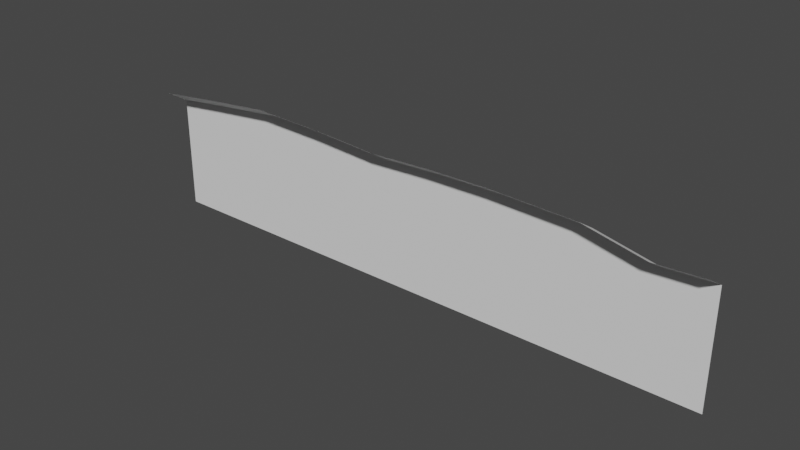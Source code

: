 # Source: FloorTrimA.blend  (saved by Blender 4.3.32; exported with 4.5.12 LTS)
import bpy
from mathutils import Matrix  # noqa: F401  (used for matrix-valued properties, if any)

bpy.ops.wm.read_factory_settings(use_empty=True)
scene = bpy.context.scene
scene.name = 'Scene'

# ---- world
world_world = bpy.data.worlds.new('World'); scene.world = world_world
world_world.use_nodes = True; world_world.node_tree.nodes.clear()
_N = world_world.node_tree.nodes; _L = world_world.node_tree.links
n0 = _N.new('ShaderNodeOutputWorld'); n0.name = 'World Output'; n0.location = (300, 300)
n1 = _N.new('ShaderNodeBackground'); n1.name = 'Background'; n1.location = (10, 300)
n1.inputs[0].default_value = (0.05088, 0.05088, 0.05088, 1.0)
_L.new(n1.outputs[0], n0.inputs[0])
n0.is_active_output = True
world_world.color = (0.05088, 0.05088, 0.05088)
world_world.use_sun_shadow = False
world_world.sun_shadow_jitter_overblur = 0.0

# ---- meshes
me_plane = bpy.data.meshes.new('Plane')
me_plane.from_pydata([(-1.0, -5.662e-09, 0.075), (1.0, -5.662e-09, 0.075), (-1.0, 0.3926, 0.075), (1.0, 0.3926, 0.075), (-1.0, 0.4393, -4.184e-08), (1.0, 0.4393, -4.184e-08), (-0.7778, -5.662e-09, 0.075), (-0.5556, -5.662e-09, 0.075), (-0.3333, -5.662e-09, 0.075), (-0.1111, -5.662e-09, 0.075), (0.1111, -5.662e-09, 0.075), (0.3333, -5.662e-09, 0.075), (0.5556, -5.662e-09, 0.075), (0.7778, -5.662e-09, 0.075), (0.7855, 0.4177, 0.075), (0.5451, 0.4437, 0.075), (0.3145, 0.4373, 0.075), (0.08351, 0.4234, 0.075), (-0.1286, 0.4335, 0.075), (-0.3429, 0.4363, 0.075), (-0.628, 0.428, 0.075), (-0.8364, 0.3836, 0.075), (0.7855, 0.4645, -4.204e-08), (0.5451, 0.4904, -4.584e-08), (0.3145, 0.484, -4.27e-08), (0.08351, 0.4701, -3.203e-08), (-0.1286, 0.4802, -3.372e-08), (-0.3429, 0.483, -4.14e-08), (-0.628, 0.4747, -3.672e-08), (-0.8364, 0.4303, -3.366e-08)], [], [(13, 1, 3, 14), (14, 3, 5, 22), (2, 21, 29, 4), (21, 20, 28, 29), (20, 19, 27, 28), (19, 18, 26, 27), (18, 17, 25, 26), (17, 16, 24, 25), (16, 15, 23, 24), (15, 14, 22, 23), (0, 6, 21, 2), (6, 7, 20, 21), (7, 8, 19, 20), (8, 9, 18, 19), (9, 10, 17, 18), (10, 11, 16, 17), (11, 12, 15, 16), (12, 13, 14, 15)])
_uv = me_plane.uv_layers.new(name='automap')
_uv.uv.foreach_set('vector', [0.8806, 0.007833, 1.0, 0.0, 1.0, 0.1855, 0.8865, 0.215, 0.8865, 0.215, 1.0, 0.1855, 1.0, 0.2286, 0.8927, 0.2586, 0.0, 0.1855, 0.08554, 0.2001, 0.07965, 0.2443, 0.0, 0.2287, 0.08554, 0.2001, 0.1939, 0.2452, 0.1905, 0.2872, 0.07965, 0.2443, 0.1939, 0.2452, 0.3253, 0.2423, 0.326, 0.286, 0.1905, 0.2872, 0.3253, 0.2423, 0.4345, 0.2161, 0.4359, 0.2612, 0.326, 0.286, 0.4345, 0.2161, 0.5442, 0.2137, 0.5425, 0.2583, 0.4359, 0.2612, 0.5442, 0.2137, 0.663, 0.2491, 0.6615, 0.2926, 0.5425, 0.2583, 0.663, 0.2491, 0.7751, 0.2583, 0.7779, 0.3001, 0.6615, 0.2926, 0.7751, 0.2583, 0.8865, 0.215, 0.8927, 0.2586, 0.7779, 0.3001, 0.0, 0.0, 0.117, 0.008593, 0.08554, 0.2001, 0.0, 0.1855, 0.117, 0.008593, 0.2256, 0.008964, 0.1939, 0.2452, 0.08554, 0.2001, 0.2256, 0.008964, 0.3365, 0.01168, 0.3253, 0.2423, 0.1939, 0.2452, 0.3365, 0.01168, 0.445, 0.01462, 0.4345, 0.2161, 0.3253, 0.2423, 0.445, 0.01462, 0.5533, 0.01481, 0.5442, 0.2137, 0.4345, 0.2161, 0.5533, 0.01481, 0.661, 0.01185, 0.663, 0.2491, 0.5442, 0.2137, 0.661, 0.01185, 0.7714, 0.008741, 0.7751, 0.2583, 0.663, 0.2491, 0.7714, 0.008741, 0.8806, 0.007833, 0.8865, 0.215, 0.7751, 0.2583])
me_plane.materials.append(None)
me_plane.auto_texspace = False
me_plane.update()

# ---- objects
ob_floordetailb = bpy.data.objects.new('FloorDetailB', me_plane)

# ---- transforms, parenting, visibility, modifiers, constraints
ob_floordetailb.location = (0.0, 0.0, 0.0)
ob_floordetailb.rotation_euler = (1.571, -0.0, 3.142)

# ---- collection membership
scene.collection.objects.link(ob_floordetailb)

# ---- scene / render settings (as saved in the file)
scene.frame_start = 1; scene.frame_end = 250; scene.frame_set(1)
scene.render.engine = 'BLENDER_EEVEE_NEXT'
scene.view_settings.view_transform = 'Filmic'
bpy.context.view_layer.update()

# ---- added for rendering (the .blend has no active camera and no usable light): camera, sun
cam_auto = bpy.data.cameras.new('AutoCamera')
cam_auto.lens = 50.0
cam_auto.sensor_width = 36.0
cam_auto.clip_end = 1000.0
ob_auto_camera = bpy.data.objects.new('AutoCamera', cam_auto)
scene.collection.objects.link(ob_auto_camera)
ob_auto_camera.location = (1.90654, -2.25034, 1.77045)
ob_auto_camera.rotation_euler = (1.09748, -7.21219e-08, 0.694738)
scene.camera = ob_auto_camera
light_auto_sun = bpy.data.lights.new('AutoSun', 'SUN')
light_auto_sun.energy = 3.0
light_auto_sun.angle = 0.0523599
ob_auto_sun = bpy.data.objects.new('AutoSun', light_auto_sun)
scene.collection.objects.link(ob_auto_sun)
ob_auto_sun.rotation_euler = (0.872665, 0.174533, 0.523599)
bpy.context.view_layer.update()
